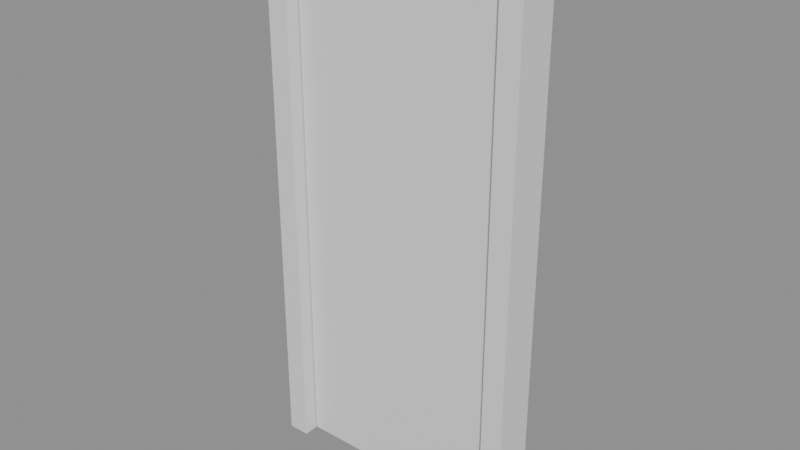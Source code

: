 # Source: e0064_after.blend  (saved by Blender 5.2.44; exported with 4.5.12 LTS)
import bpy
from mathutils import Matrix  # noqa: F401  (used for matrix-valued properties, if any)

bpy.ops.wm.read_factory_settings(use_empty=True)
scene = bpy.context.scene
scene.name = 'Scene'

# ---- materials (node trees are filled in below, after node groups)
mat_madera = bpy.data.materials.new('Madera')

# ---- material node trees
mat_madera.use_nodes = True; mat_madera.node_tree.nodes.clear()
_N = mat_madera.node_tree.nodes; _L = mat_madera.node_tree.links
n0 = _N.new('ShaderNodeBsdfPrincipled'); n0.name = 'Principled BSDF'; n0.location = (-200, 100)
n0.inputs[3].default_value = 1.45
n0.inputs[10].default_value = 0.005
n1 = _N.new('ShaderNodeOutputMaterial'); n1.name = 'Material Output'; n1.location = (200, 100)
_L.new(n0.outputs[0], n1.inputs[0])
n1.is_active_output = True

# ---- meshes
me_puertadormitorio_jamba_izq_mesh = bpy.data.meshes.new('PuertaDormitorio_Jamba_Izq_mesh')
me_puertadormitorio_jamba_izq_mesh.from_pydata([(0.0, 0.0, 0.0), (0.08, 0.0, 0.0), (0.08, 0.15, 0.0), (0.0, 0.15, 0.0), (0.0, 0.0, 2.03), (0.08, 0.0, 2.03), (0.08, 0.15, 2.03), (0.0, 0.15, 2.03)], [], [(0, 1, 2, 3), (4, 5, 6, 7), (0, 1, 5, 4), (1, 2, 6, 5), (2, 3, 7, 6), (3, 0, 4, 7)])
me_puertadormitorio_jamba_izq_mesh.materials.append(mat_madera)
me_puertadormitorio_jamba_izq_mesh.update()
me_puertadormitorio_jamba_der_mesh = bpy.data.meshes.new('PuertaDormitorio_Jamba_Der_mesh')
me_puertadormitorio_jamba_der_mesh.from_pydata([(0.0, 0.0, 0.0), (0.08, 0.0, 0.0), (0.08, 0.15, 0.0), (0.0, 0.15, 0.0), (0.0, 0.0, 2.03), (0.08, 0.0, 2.03), (0.08, 0.15, 2.03), (0.0, 0.15, 2.03)], [], [(0, 1, 2, 3), (4, 5, 6, 7), (0, 1, 5, 4), (1, 2, 6, 5), (2, 3, 7, 6), (3, 0, 4, 7)])
me_puertadormitorio_jamba_der_mesh.materials.append(mat_madera)
me_puertadormitorio_jamba_der_mesh.update()
me_puertadormitorio_dintel_mesh = bpy.data.meshes.new('PuertaDormitorio_Dintel_mesh')
me_puertadormitorio_dintel_mesh.from_pydata([(0.0, 0.0, 0.0), (0.82, 0.0, 0.0), (0.82, 0.15, 0.0), (0.0, 0.15, 0.0), (0.0, 0.0, 0.08), (0.82, 0.0, 0.08), (0.82, 0.15, 0.08), (0.0, 0.15, 0.08)], [], [(0, 1, 2, 3), (4, 5, 6, 7), (0, 1, 5, 4), (1, 2, 6, 5), (2, 3, 7, 6), (3, 0, 4, 7)])
me_puertadormitorio_dintel_mesh.materials.append(mat_madera)
me_puertadormitorio_dintel_mesh.update()
me_puertadormitorio_panel_mesh = bpy.data.meshes.new('PuertaDormitorio_Panel_mesh')
me_puertadormitorio_panel_mesh.from_pydata([(0.0, 0.0, 0.0), (0.81, 0.0, 0.0), (0.81, 0.04, 0.0), (0.0, 0.04, 0.0), (0.0, 0.0, 1.94), (0.81, 0.0, 1.94), (0.81, 0.04, 1.94), (0.0, 0.04, 1.94)], [], [(0, 1, 2, 3), (4, 5, 6, 7), (0, 1, 5, 4), (1, 2, 6, 5), (2, 3, 7, 6), (3, 0, 4, 7)])
me_puertadormitorio_panel_mesh.materials.append(mat_madera)
me_puertadormitorio_panel_mesh.update()

# ---- objects
ob_puertadormitorio = bpy.data.objects.new('PuertaDormitorio', None)
ob_puertadormitorio_jamba_izq = bpy.data.objects.new('PuertaDormitorio_Jamba_Izq', me_puertadormitorio_jamba_izq_mesh)
ob_puertadormitorio_jamba_der = bpy.data.objects.new('PuertaDormitorio_Jamba_Der', me_puertadormitorio_jamba_der_mesh)
ob_puertadormitorio_dintel = bpy.data.objects.new('PuertaDormitorio_Dintel', me_puertadormitorio_dintel_mesh)
ob_puertadormitorio_panel = bpy.data.objects.new('PuertaDormitorio_Panel', me_puertadormitorio_panel_mesh)

# ---- transforms, parenting, visibility, modifiers, constraints
ob_puertadormitorio.location = (0.0, 0.0, 0.0)
ob_puertadormitorio.empty_display_type = 'ARROWS'
ob_puertadormitorio_jamba_izq.parent = ob_puertadormitorio
ob_puertadormitorio_jamba_izq.location = (0.0, 0.0, 0.0)
ob_puertadormitorio_jamba_der.parent = ob_puertadormitorio
ob_puertadormitorio_jamba_der.location = (0.9, 0.0, 0.0)
ob_puertadormitorio_dintel.parent = ob_puertadormitorio
ob_puertadormitorio_dintel.location = (0.08, 0.0, 1.95)
ob_puertadormitorio_panel.parent = ob_puertadormitorio
ob_puertadormitorio_panel.location = (0.085, 0.055, 0.005)

# ---- collection membership
scene.collection.objects.link(ob_puertadormitorio)
scene.collection.objects.link(ob_puertadormitorio_jamba_izq)
scene.collection.objects.link(ob_puertadormitorio_jamba_der)
scene.collection.objects.link(ob_puertadormitorio_dintel)
scene.collection.objects.link(ob_puertadormitorio_panel)

# ---- scene / render settings (as saved in the file)
scene.frame_start = 1; scene.frame_end = 250; scene.frame_set(1)
scene.render.engine = 'BLENDER_EEVEE_NEXT'
scene.render.bake_bias = 0.0
scene.render.bake_samples = 0
scene.render.compositor_device = 'GPU'
scene.eevee.use_volume_custom_range = False
scene.eevee.fast_gi_thickness_near = 0.1
scene.eevee.fast_gi_thickness_far = 0.0
scene.eevee.ray_tracing_options.screen_trace_thickness = 0.1
bpy.context.view_layer.update()

# ---- added for rendering (the .blend has no active camera and no usable light): camera, sun + grey world if the file has none
cam_auto = bpy.data.cameras.new('AutoCamera')
cam_auto.lens = 50.0
cam_auto.sensor_width = 36.0
cam_auto.clip_end = 1000.0
ob_auto_camera = bpy.data.objects.new('AutoCamera', cam_auto)
scene.collection.objects.link(ob_auto_camera)
ob_auto_camera.location = (2.58023, -2.43328, 2.68718)
ob_auto_camera.rotation_euler = (1.09748, -7.21219e-08, 0.694738)
scene.camera = ob_auto_camera
light_auto_sun = bpy.data.lights.new('AutoSun', 'SUN')
light_auto_sun.energy = 3.0
light_auto_sun.angle = 0.0523599
ob_auto_sun = bpy.data.objects.new('AutoSun', light_auto_sun)
scene.collection.objects.link(ob_auto_sun)
ob_auto_sun.rotation_euler = (0.872665, 0.174533, 0.523599)
if scene.world is None:
    world_auto = bpy.data.worlds.new('AutoWorld')
    world_auto.color = (0.3, 0.3, 0.3)
    scene.world = world_auto
bpy.context.view_layer.update()
